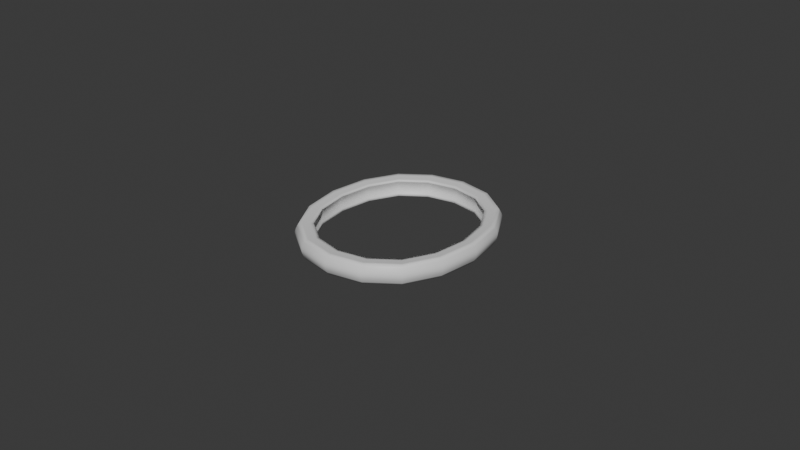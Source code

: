 # Source: BoatEyeCenterExtra.blend  (saved by Blender 5.0.118; exported with 4.5.12 LTS)
import bpy
from mathutils import Matrix  # noqa: F401  (used for matrix-valued properties, if any)

bpy.ops.wm.read_factory_settings(use_empty=True)
scene = bpy.context.scene
scene.name = 'Scene'

# ---- collections
col_collection = bpy.data.collections.new('Collection'); scene.collection.children.link(col_collection)

# ---- materials (node trees are filled in below, after node groups)
mat_material_001 = bpy.data.materials.new('Material.001')
mat_material_002 = bpy.data.materials.new('Material.002')

# ---- material node trees
mat_material_001.use_nodes = True; mat_material_001.node_tree.nodes.clear()
_N = mat_material_001.node_tree.nodes; _L = mat_material_001.node_tree.links
n0 = _N.new('ShaderNodeBsdfPrincipled'); n0.name = 'Principled BSDF'; n0.location = (-200, 100)
n1 = _N.new('ShaderNodeOutputMaterial'); n1.name = 'Material Output'; n1.location = (200, 100)
_L.new(n0.outputs[0], n1.inputs[0])
n1.is_active_output = True
mat_material_002.use_nodes = True; mat_material_002.node_tree.nodes.clear()
_N = mat_material_002.node_tree.nodes; _L = mat_material_002.node_tree.links
n0 = _N.new('ShaderNodeBsdfPrincipled'); n0.name = 'Principled BSDF'; n0.location = (-200, 100)
n1 = _N.new('ShaderNodeOutputMaterial'); n1.name = 'Material Output'; n1.location = (200, 100)
_L.new(n0.outputs[0], n1.inputs[0])
n1.is_active_output = True

# ---- world
world_world = bpy.data.worlds.new('World'); scene.world = world_world
world_world.use_nodes = True; world_world.node_tree.nodes.clear()
_N = world_world.node_tree.nodes; _L = world_world.node_tree.links
n0 = _N.new('ShaderNodeOutputWorld'); n0.name = 'World Output'; n0.location = (200, 100)
n1 = _N.new('ShaderNodeBackground'); n1.name = 'Background'; n1.location = (-200, 100)
n1.inputs[0].default_value = (0.05088, 0.05088, 0.05088, 1.0)
_L.new(n1.outputs[0], n0.inputs[0])
n0.is_active_output = True
world_world.color = (0.05088, 0.05088, 0.05088)
world_world.sun_shadow_jitter_overblur = 0.0

# ---- meshes
me_cube_012 = bpy.data.meshes.new('Cube.012')
me_cube_012.from_pydata([(-0.02901, -0.03352, -0.003031), (-0.02901, 0.03352, -0.003031), (0.02901, -0.03352, -0.003031), (0.02901, 0.03352, -0.003031), (-0.02901, -0.03352, 0.003031), (-0.02901, 0.03352, 0.003031), (0.02901, -0.03352, 0.003031), (0.02901, 0.03352, 0.003031), (0.03076, -0.03553, -7.604e-08), (0.03076, 0.03553, -7.604e-08), (-0.03076, 0.03553, -7.604e-08), (-0.03076, -0.03553, -7.604e-08), (-0.02471, -0.02854, -0.002581), (-0.02471, 0.02854, -0.002581), (0.02471, 0.02854, -0.002581), (0.02471, -0.02854, -0.002581), (-0.02471, -0.02854, 0.002581), (-0.02471, 0.02854, 0.002581), (0.02471, 0.02854, 0.002581), (0.02471, -0.02854, 0.002581), (0.02619, -0.03026, -7.604e-08), (0.02619, 0.03026, -7.604e-08), (-0.02619, 0.03026, -7.604e-08), (-0.02619, -0.03026, -7.604e-08)], [], [(8, 6, 7, 9), (9, 7, 5, 10), (10, 5, 4, 11), (11, 4, 6, 8), (0, 11, 8, 2), (1, 10, 11, 0), (3, 9, 10, 1), (2, 8, 9, 3), (20, 21, 18, 19), (21, 22, 17, 18), (22, 23, 16, 17), (23, 20, 19, 16), (12, 15, 20, 23), (13, 12, 23, 22), (14, 13, 22, 21), (15, 14, 21, 20), (2, 3, 14, 15), (5, 7, 18, 17), (4, 5, 17, 16), (3, 1, 13, 14), (1, 0, 12, 13), (6, 4, 16, 19), (7, 6, 19, 18), (0, 2, 15, 12)])
me_cube_012.polygons.foreach_set('use_smooth', [True] * 24)
me_cube_012.polygons.foreach_set('material_index', [1, 1, 1, 1, 1, 1, 1, 1, 1, 1, 1, 1, 1, 1, 1, 1, 1, 1, 1, 1, 1, 1, 1, 1])
_k = {(0, 1): 1.0, (2, 3): 1.0, (1, 3): 1.0, (0, 2): 1.0, (4, 5): 1.0, (6, 7): 1.0, (5, 7): 1.0, (4, 6): 1.0, (12, 13): 1.0, (14, 15): 1.0, (13, 14): 1.0, (12, 15): 1.0, (16, 17): 1.0, (18, 19): 1.0, (17, 18): 1.0, (16, 19): 1.0}
me_cube_012.attributes.new('crease_edge', 'FLOAT', 'EDGE').data.foreach_set('value', [_k.get((min(e.vertices), max(e.vertices)), 0.0) for e in me_cube_012.edges])
_uv = me_cube_012.uv_layers.new(name='UVMap')
_uv.uv.foreach_set('vector', [0.0, 0.0, 0.0, 0.0, 0.0, 0.0, 0.0, 0.0, 0.0, 0.0, 0.0, 0.0, 0.0, 0.0, 0.0, 0.0, 0.0, 0.0, 0.0, 0.0, 0.0, 0.0, 0.0, 0.0, 0.0, 0.0, 0.0, 0.0, 0.0, 0.0, 0.0, 0.0, 0.0, 0.0, 0.0, 0.0, 0.0, 0.0, 0.0, 0.0, 0.0, 0.0, 0.0, 0.0, 0.0, 0.0, 0.0, 0.0, 0.0, 0.0, 0.0, 0.0, 0.0, 0.0, 0.0, 0.0, 0.0, 0.0, 0.0, 0.0, 0.0, 0.0, 0.0, 0.0, 0.0, 0.0, 0.0, 0.0, 0.0, 0.0, 0.0, 0.0, 0.0, 0.0, 0.0, 0.0, 0.0, 0.0, 0.0, 0.0, 0.0, 0.0, 0.0, 0.0, 0.0, 0.0, 0.0, 0.0, 0.0, 0.0, 0.0, 0.0, 0.0, 0.0, 0.0, 0.0, 0.0, 0.0, 0.0, 0.0, 0.0, 0.0, 0.0, 0.0, 0.0, 0.0, 0.0, 0.0, 0.0, 0.0, 0.0, 0.0, 0.0, 0.0, 0.0, 0.0, 0.0, 0.0, 0.0, 0.0, 0.0, 0.0, 0.0, 0.0, 0.0, 0.0, 0.0, 0.0, 0.0, 0.0, 0.0, 0.0, 0.0, 0.0, 0.0, 0.0, 0.0, 0.0, 0.0, 0.0, 0.0, 0.0, 0.0, 0.0, 0.0, 0.0, 0.0, 0.0, 0.0, 0.0, 0.0, 0.0, 0.0, 0.0, 0.0, 0.0, 0.0, 0.0, 0.0, 0.0, 0.0, 0.0, 0.0, 0.0, 0.0, 0.0, 0.0, 0.0, 0.0, 0.0, 0.0, 0.0, 0.0, 0.0, 0.0, 0.0, 0.0, 0.0, 0.0, 0.0, 0.0, 0.0, 0.0, 0.0, 0.0, 0.0, 0.0, 0.0, 0.0, 0.0, 0.0, 0.0])
me_cube_012.materials.append(mat_material_001)
me_cube_012.materials.append(mat_material_002)
me_cube_012.update()

# ---- objects
ob_boateyecenter = bpy.data.objects.new('BoatEyeCenter', me_cube_012)

# ---- transforms, parenting, visibility, modifiers, constraints
ob_boateyecenter.location = (0.0, 0.0, 0.01105)
_vg = ob_boateyecenter.vertex_groups.new(name='Bone')
_vg = ob_boateyecenter.vertex_groups.new(name='Bone.001')
_vg = ob_boateyecenter.vertex_groups.new(name='Bone.002')
_vg = ob_boateyecenter.vertex_groups.new(name='Bone.003')
_m = ob_boateyecenter.modifiers.new('Subdivision', 'SUBSURF')
_m.levels = 2

# ---- collection membership
col_collection.objects.link(ob_boateyecenter)

# ---- scene / render settings (as saved in the file)
scene.frame_start = 1; scene.frame_end = 250; scene.frame_set(-1)
scene.render.engine = 'BLENDER_EEVEE_NEXT'
scene.render.bake_bias = 0.0
scene.render.bake_samples = 0
scene.cycles.sampling_pattern = 'TABULATED_SOBOL'
scene.eevee.use_volume_custom_range = False
bpy.context.view_layer.update()

# ---- added for rendering (the .blend has no active camera and no usable light): camera, sun
cam_auto = bpy.data.cameras.new('AutoCamera')
cam_auto.lens = 50.0
cam_auto.sensor_width = 36.0
cam_auto.clip_end = 1000.0
ob_auto_camera = bpy.data.objects.new('AutoCamera', cam_auto)
scene.collection.objects.link(ob_auto_camera)
ob_auto_camera.location = (0.185045, -0.222054, 0.159089)
ob_auto_camera.rotation_euler = (1.09748, -7.21219e-08, 0.694738)
scene.camera = ob_auto_camera
light_auto_sun = bpy.data.lights.new('AutoSun', 'SUN')
light_auto_sun.energy = 3.0
light_auto_sun.angle = 0.0523599
ob_auto_sun = bpy.data.objects.new('AutoSun', light_auto_sun)
scene.collection.objects.link(ob_auto_sun)
ob_auto_sun.rotation_euler = (0.872665, 0.174533, 0.523599)
bpy.context.view_layer.update()
